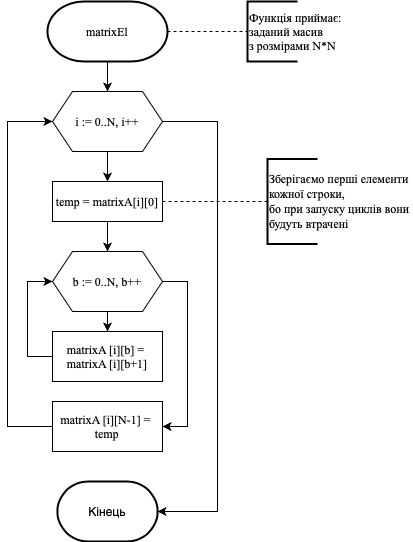

The diagram above was exported from draw.io. Its source (the exported page's mxGraphModel, read from the mxfile embedded in the PNG):
<mxGraphModel dx="946" dy="662" grid="1" gridSize="10" guides="1" tooltips="1" connect="1" arrows="1" fold="1" page="1" pageScale="1" pageWidth="827" pageHeight="1169" math="0" shadow="0">
  <root>
    <mxCell id="5F8kQo-9Vwp_VLMYyOxP-0" />
    <mxCell id="5F8kQo-9Vwp_VLMYyOxP-1" parent="5F8kQo-9Vwp_VLMYyOxP-0" />
    <mxCell id="pqAi29yVqYKBqkpxuWpp-33" style="edgeStyle=orthogonalEdgeStyle;rounded=0;orthogonalLoop=1;jettySize=auto;html=1;entryX=0;entryY=0.5;entryDx=0;entryDy=0;entryPerimeter=0;endArrow=none;endFill=0;dashed=1;" parent="5F8kQo-9Vwp_VLMYyOxP-1" source="pqAi29yVqYKBqkpxuWpp-30" target="pqAi29yVqYKBqkpxuWpp-32" edge="1">
      <mxGeometry relative="1" as="geometry" />
    </mxCell>
    <mxCell id="pqAi29yVqYKBqkpxuWpp-38" style="edgeStyle=orthogonalEdgeStyle;rounded=0;orthogonalLoop=1;jettySize=auto;html=1;entryX=0.5;entryY=0;entryDx=0;entryDy=0;endArrow=classic;endFill=1;" parent="5F8kQo-9Vwp_VLMYyOxP-1" source="pqAi29yVqYKBqkpxuWpp-30" target="pqAi29yVqYKBqkpxuWpp-35" edge="1">
      <mxGeometry relative="1" as="geometry" />
    </mxCell>
    <mxCell id="pqAi29yVqYKBqkpxuWpp-30" value="&lt;font face=&quot;Times New Roman&quot;&gt;matrixEl&lt;/font&gt;" style="strokeWidth=2;html=1;shape=mxgraph.flowchart.terminator;whiteSpace=wrap;" parent="5F8kQo-9Vwp_VLMYyOxP-1" vertex="1">
      <mxGeometry x="370" y="60" width="120" height="60" as="geometry" />
    </mxCell>
    <mxCell id="pqAi29yVqYKBqkpxuWpp-32" value="&lt;font face=&quot;Times New Roman&quot;&gt;Функція приймає: &lt;br&gt;заданий масив &lt;br&gt;з розмірами N*N&lt;/font&gt;" style="strokeWidth=2;html=1;shape=mxgraph.flowchart.annotation_1;align=left;pointerEvents=1;" parent="5F8kQo-9Vwp_VLMYyOxP-1" vertex="1">
      <mxGeometry x="570" y="60" width="50" height="60" as="geometry" />
    </mxCell>
    <mxCell id="JuAfFZBTVMilIlrvSHxZ-1" style="edgeStyle=orthogonalEdgeStyle;rounded=0;orthogonalLoop=1;jettySize=auto;html=1;entryX=0.5;entryY=0;entryDx=0;entryDy=0;" parent="5F8kQo-9Vwp_VLMYyOxP-1" source="pqAi29yVqYKBqkpxuWpp-35" target="JuAfFZBTVMilIlrvSHxZ-0" edge="1">
      <mxGeometry relative="1" as="geometry" />
    </mxCell>
    <mxCell id="JuAfFZBTVMilIlrvSHxZ-13" style="edgeStyle=orthogonalEdgeStyle;rounded=0;orthogonalLoop=1;jettySize=auto;html=1;entryX=1;entryY=0.5;entryDx=0;entryDy=0;entryPerimeter=0;endArrow=classic;endFill=1;exitX=1;exitY=0.5;exitDx=0;exitDy=0;" parent="5F8kQo-9Vwp_VLMYyOxP-1" source="pqAi29yVqYKBqkpxuWpp-35" target="pqAi29yVqYKBqkpxuWpp-41" edge="1">
      <mxGeometry relative="1" as="geometry">
        <Array as="points">
          <mxPoint x="540" y="180" />
          <mxPoint x="540" y="570" />
        </Array>
      </mxGeometry>
    </mxCell>
    <mxCell id="pqAi29yVqYKBqkpxuWpp-35" value="&lt;font face=&quot;Times New Roman&quot;&gt;i := 0..N,&amp;nbsp;i++&lt;br&gt;&lt;/font&gt;" style="shape=hexagon;perimeter=hexagonPerimeter2;whiteSpace=wrap;html=1;fixedSize=1;" parent="5F8kQo-9Vwp_VLMYyOxP-1" vertex="1">
      <mxGeometry x="375" y="150" width="110" height="60" as="geometry" />
    </mxCell>
    <mxCell id="JuAfFZBTVMilIlrvSHxZ-7" style="edgeStyle=orthogonalEdgeStyle;rounded=0;orthogonalLoop=1;jettySize=auto;html=1;entryX=0.5;entryY=0;entryDx=0;entryDy=0;endArrow=classic;endFill=1;" parent="5F8kQo-9Vwp_VLMYyOxP-1" source="pqAi29yVqYKBqkpxuWpp-37" target="JuAfFZBTVMilIlrvSHxZ-6" edge="1">
      <mxGeometry relative="1" as="geometry" />
    </mxCell>
    <mxCell id="JuAfFZBTVMilIlrvSHxZ-11" style="edgeStyle=orthogonalEdgeStyle;rounded=0;orthogonalLoop=1;jettySize=auto;html=1;endArrow=classic;endFill=1;" parent="5F8kQo-9Vwp_VLMYyOxP-1" source="pqAi29yVqYKBqkpxuWpp-37" target="JuAfFZBTVMilIlrvSHxZ-9" edge="1">
      <mxGeometry relative="1" as="geometry">
        <Array as="points">
          <mxPoint x="510" y="339.9999999999999" />
          <mxPoint x="510" y="484.9999999999999" />
        </Array>
      </mxGeometry>
    </mxCell>
    <mxCell id="pqAi29yVqYKBqkpxuWpp-37" value="&lt;font face=&quot;Times New Roman&quot;&gt;b := 0..N,&amp;nbsp;b++&lt;/font&gt;" style="shape=hexagon;perimeter=hexagonPerimeter2;whiteSpace=wrap;html=1;fixedSize=1;" parent="5F8kQo-9Vwp_VLMYyOxP-1" vertex="1">
      <mxGeometry x="375" y="310" width="110" height="60" as="geometry" />
    </mxCell>
    <mxCell id="pqAi29yVqYKBqkpxuWpp-41" value="Кінець" style="strokeWidth=2;html=1;shape=mxgraph.flowchart.terminator;whiteSpace=wrap;" parent="5F8kQo-9Vwp_VLMYyOxP-1" vertex="1">
      <mxGeometry x="380" y="540" width="100" height="60" as="geometry" />
    </mxCell>
    <mxCell id="JuAfFZBTVMilIlrvSHxZ-2" style="edgeStyle=orthogonalEdgeStyle;rounded=0;orthogonalLoop=1;jettySize=auto;html=1;entryX=0.5;entryY=0;entryDx=0;entryDy=0;" parent="5F8kQo-9Vwp_VLMYyOxP-1" source="JuAfFZBTVMilIlrvSHxZ-0" target="pqAi29yVqYKBqkpxuWpp-37" edge="1">
      <mxGeometry relative="1" as="geometry" />
    </mxCell>
    <mxCell id="JuAfFZBTVMilIlrvSHxZ-4" style="edgeStyle=orthogonalEdgeStyle;rounded=0;orthogonalLoop=1;jettySize=auto;html=1;entryX=0;entryY=0.5;entryDx=0;entryDy=0;entryPerimeter=0;dashed=1;endArrow=none;endFill=0;" parent="5F8kQo-9Vwp_VLMYyOxP-1" source="JuAfFZBTVMilIlrvSHxZ-0" target="JuAfFZBTVMilIlrvSHxZ-3" edge="1">
      <mxGeometry relative="1" as="geometry" />
    </mxCell>
    <mxCell id="JuAfFZBTVMilIlrvSHxZ-0" value="&lt;font face=&quot;Times New Roman&quot;&gt;temp = matrixA[i][0]&lt;/font&gt;" style="rounded=0;whiteSpace=wrap;html=1;" parent="5F8kQo-9Vwp_VLMYyOxP-1" vertex="1">
      <mxGeometry x="375" y="240" width="110" height="40" as="geometry" />
    </mxCell>
    <mxCell id="JuAfFZBTVMilIlrvSHxZ-3" value="&lt;p style=&quot;margin: 0px ; font-stretch: normal ; line-height: normal&quot;&gt;&lt;font face=&quot;Times New Roman&quot;&gt;Зберігаємо перші елементи&amp;nbsp;&lt;/font&gt;&lt;/p&gt;&lt;p style=&quot;margin: 0px ; font-stretch: normal ; line-height: normal&quot;&gt;&lt;font face=&quot;Times New Roman&quot;&gt;кожної строки,&lt;/font&gt;&lt;/p&gt;&lt;p style=&quot;margin: 0px ; font-stretch: normal ; line-height: normal&quot;&gt;&lt;font face=&quot;Times New Roman&quot;&gt;бо при запуску циклів вони&amp;nbsp;&lt;/font&gt;&lt;/p&gt;&lt;p style=&quot;margin: 0px ; font-stretch: normal ; line-height: normal&quot;&gt;&lt;font face=&quot;Times New Roman&quot;&gt;будуть втрачені&lt;/font&gt;&lt;/p&gt;" style="strokeWidth=2;html=1;shape=mxgraph.flowchart.annotation_1;align=left;pointerEvents=1;" parent="5F8kQo-9Vwp_VLMYyOxP-1" vertex="1">
      <mxGeometry x="590" y="217.5" width="50" height="85" as="geometry" />
    </mxCell>
    <mxCell id="JuAfFZBTVMilIlrvSHxZ-10" style="edgeStyle=orthogonalEdgeStyle;rounded=0;orthogonalLoop=1;jettySize=auto;html=1;entryX=0;entryY=0.5;entryDx=0;entryDy=0;endArrow=classic;endFill=1;" parent="5F8kQo-9Vwp_VLMYyOxP-1" source="JuAfFZBTVMilIlrvSHxZ-6" target="pqAi29yVqYKBqkpxuWpp-37" edge="1">
      <mxGeometry relative="1" as="geometry">
        <Array as="points">
          <mxPoint x="350" y="415" />
          <mxPoint x="350" y="340" />
        </Array>
      </mxGeometry>
    </mxCell>
    <mxCell id="JuAfFZBTVMilIlrvSHxZ-6" value="&lt;font face=&quot;Times New Roman&quot;&gt;matrixA [i][b] =&amp;nbsp;&lt;br&gt;matrixA [i][b+1]&lt;br&gt;&lt;/font&gt;" style="rounded=0;whiteSpace=wrap;html=1;" parent="5F8kQo-9Vwp_VLMYyOxP-1" vertex="1">
      <mxGeometry x="375" y="390" width="110" height="50" as="geometry" />
    </mxCell>
    <mxCell id="JuAfFZBTVMilIlrvSHxZ-12" style="edgeStyle=orthogonalEdgeStyle;rounded=0;orthogonalLoop=1;jettySize=auto;html=1;entryX=0;entryY=0.5;entryDx=0;entryDy=0;endArrow=classic;endFill=1;" parent="5F8kQo-9Vwp_VLMYyOxP-1" source="JuAfFZBTVMilIlrvSHxZ-9" target="pqAi29yVqYKBqkpxuWpp-35" edge="1">
      <mxGeometry relative="1" as="geometry">
        <Array as="points">
          <mxPoint x="330" y="485" />
          <mxPoint x="330" y="180" />
        </Array>
      </mxGeometry>
    </mxCell>
    <mxCell id="JuAfFZBTVMilIlrvSHxZ-9" value="&lt;font face=&quot;Times New Roman&quot;&gt;matrixA [i][N-1] =&amp;nbsp;&lt;br&gt;temp&lt;br&gt;&lt;/font&gt;" style="rounded=0;whiteSpace=wrap;html=1;" parent="5F8kQo-9Vwp_VLMYyOxP-1" vertex="1">
      <mxGeometry x="375" y="460" width="110" height="50" as="geometry" />
    </mxCell>
  </root>
</mxGraphModel>